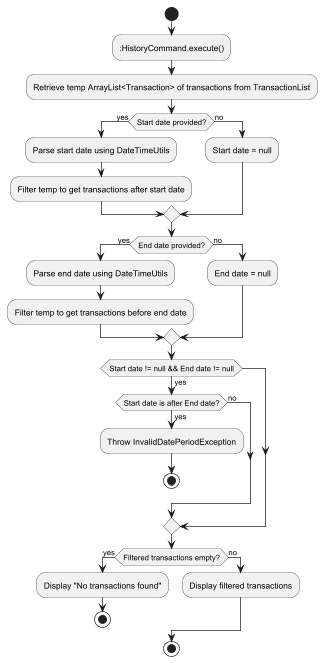

The diagram above was rendered by PlantUML. Its source (embedded in the PNG):
@startuml
!define RECTANGLE class
!define DIAMOND decision

start
::HistoryCommand.execute();

:Retrieve temp ArrayList<Transaction> of transactions from TransactionList;

if (Start date provided?) then (yes)
    :Parse start date using DateTimeUtils;
    :Filter temp to get transactions after start date;
else (no)
    :Start date = null;
endif

if (End date provided?) then (yes)
    :Parse end date using DateTimeUtils;
    :Filter temp to get transactions before end date;
else (no)
    :End date = null;
endif
if (Start date != null && End date != null) then (yes)
    if (Start date is after End date?) then (yes)
        :Throw InvalidDatePeriodException;
        stop
    else (no)
    endif
endif

if (Filtered transactions empty?) then (yes)
    :Display "No transactions found";
    stop
else (no)
    :Display filtered transactions;
endif

stop
@enduml